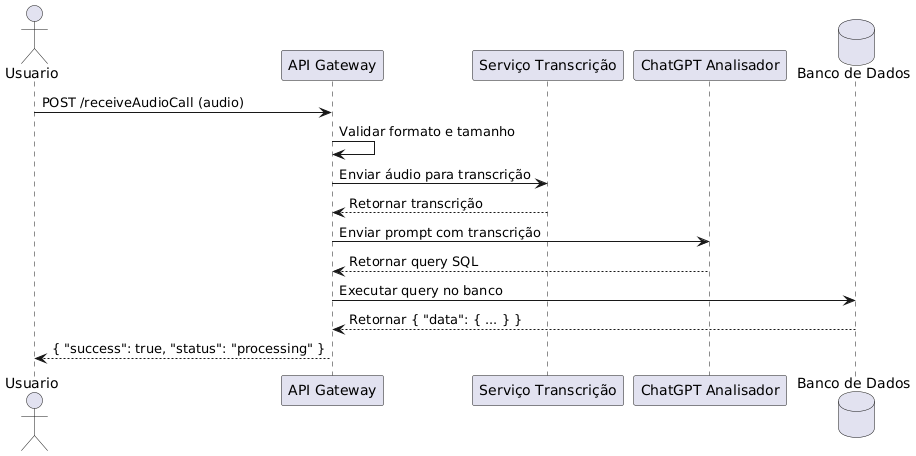

The diagram above was rendered by PlantUML. Its source (embedded in the PNG):
@startuml
actor Usuario as U
participant "API Gateway" as API
participant "Serviço Transcrição" as ST
participant "ChatGPT Analisador" as GPT
database "Banco de Dados" as DB

U -> API : POST /receiveAudioCall (audio)
API -> API : Validar formato e tamanho
API -> ST : Enviar áudio para transcrição
ST --> API : Retornar transcrição
API -> GPT : Enviar prompt com transcrição
GPT --> API : Retornar query SQL
API -> DB : Executar query no banco
DB --> API : Retornar { "data": { ... } }
API --> U : { "success": true, "status": "processing" }
@enduml